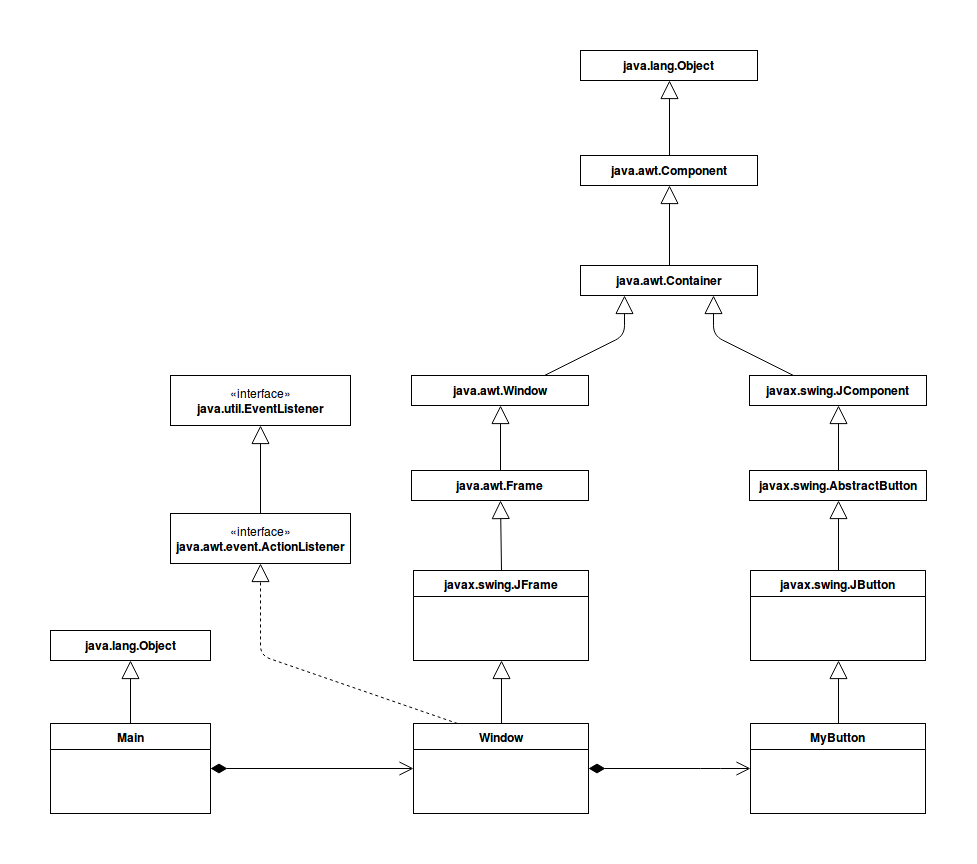

The diagram above was exported from draw.io. Its source (the exported page's mxGraphModel, read from the mxfile embedded in the PNG):
<mxGraphModel dx="1365" dy="1848" grid="1" gridSize="10" guides="1" tooltips="1" connect="1" arrows="1" fold="1" page="1" pageScale="1" pageWidth="850" pageHeight="1100" background="#ffffff" math="0" shadow="0">
  <root>
    <mxCell id="0" style=";html=1;" />
    <mxCell id="1" style=";html=1;" parent="0" />
    <mxCell id="286da7f66bbe56b7-39" value="javax.swing.JButton" style="swimlane;html=1;fontStyle=1;align=center;verticalAlign=top;childLayout=stackLayout;horizontal=1;startSize=26;horizontalStack=0;resizeParent=1;resizeLast=0;collapsible=1;marginBottom=0;swimlaneFillColor=#ffffff;" parent="1" vertex="1">
      <mxGeometry x="760" y="195" width="175" height="90" as="geometry" />
    </mxCell>
    <mxCell id="286da7f66bbe56b7-43" value="MyButton" style="swimlane;html=1;fontStyle=1;align=center;verticalAlign=top;childLayout=stackLayout;horizontal=1;startSize=26;horizontalStack=0;resizeParent=1;resizeLast=0;collapsible=1;marginBottom=0;swimlaneFillColor=#ffffff;" parent="1" vertex="1">
      <mxGeometry x="760" y="348" width="175" height="90" as="geometry" />
    </mxCell>
    <mxCell id="286da7f66bbe56b7-50" value="Window" style="swimlane;html=1;fontStyle=1;align=center;verticalAlign=top;childLayout=stackLayout;horizontal=1;startSize=26;horizontalStack=0;resizeParent=1;resizeLast=0;collapsible=1;marginBottom=0;swimlaneFillColor=#ffffff;" parent="1" vertex="1">
      <mxGeometry x="423" y="348" width="175" height="90" as="geometry" />
    </mxCell>
    <mxCell id="286da7f66bbe56b7-54" value="javax.swing.JFrame" style="swimlane;html=1;fontStyle=1;align=center;verticalAlign=top;childLayout=stackLayout;horizontal=1;startSize=26;horizontalStack=0;resizeParent=1;resizeLast=0;collapsible=1;marginBottom=0;swimlaneFillColor=#ffffff;" parent="1" vertex="1">
      <mxGeometry x="423" y="195" width="175" height="90" as="geometry" />
    </mxCell>
    <mxCell id="286da7f66bbe56b7-65" value="Main" style="swimlane;html=1;fontStyle=1;align=center;verticalAlign=top;childLayout=stackLayout;horizontal=1;startSize=26;horizontalStack=0;resizeParent=1;resizeLast=0;collapsible=1;marginBottom=0;swimlaneFillColor=#ffffff;" parent="1" vertex="1">
      <mxGeometry x="60" y="348" width="160" height="90" as="geometry" />
    </mxCell>
    <mxCell id="286da7f66bbe56b7-69" value="" style="endArrow=open;html=1;endSize=12;startArrow=diamondThin;startSize=14;startFill=1;edgeStyle=orthogonalEdgeStyle;align=left;verticalAlign=bottom;entryX=0;entryY=0.5;exitX=1;exitY=0.5;" parent="1" source="286da7f66bbe56b7-65" target="286da7f66bbe56b7-50" edge="1">
      <mxGeometry x="-1" y="3" relative="1" as="geometry">
        <mxPoint x="290" y="430" as="sourcePoint" />
        <mxPoint x="400" y="393" as="targetPoint" />
        <Array as="points" />
      </mxGeometry>
    </mxCell>
    <mxCell id="286da7f66bbe56b7-70" value="" style="endArrow=open;html=1;endSize=12;startArrow=diamondThin;startSize=14;startFill=1;edgeStyle=orthogonalEdgeStyle;align=left;verticalAlign=bottom;exitX=1;exitY=0.5;entryX=0;entryY=0.5;" parent="1" source="286da7f66bbe56b7-50" target="286da7f66bbe56b7-43" edge="1">
      <mxGeometry x="-1" y="3" relative="1" as="geometry">
        <mxPoint x="630" y="437" as="sourcePoint" />
        <mxPoint x="790" y="437" as="targetPoint" />
        <Array as="points">
          <mxPoint x="720" y="393" />
          <mxPoint x="720" y="393" />
        </Array>
      </mxGeometry>
    </mxCell>
    <mxCell id="286da7f66bbe56b7-71" value="" style="endArrow=block;endSize=16;endFill=0;html=1;entryX=0.5;entryY=1;exitX=0.5;exitY=0;" parent="1" source="286da7f66bbe56b7-50" target="286da7f66bbe56b7-54" edge="1">
      <mxGeometry width="160" relative="1" as="geometry">
        <mxPoint x="490" y="380" as="sourcePoint" />
        <mxPoint x="530" y="330" as="targetPoint" />
      </mxGeometry>
    </mxCell>
    <mxCell id="286da7f66bbe56b7-72" value="" style="endArrow=block;endSize=16;endFill=0;html=1;entryX=0.5;entryY=1;exitX=0.5;exitY=0;" parent="1" source="286da7f66bbe56b7-43" target="286da7f66bbe56b7-39" edge="1">
      <mxGeometry width="160" relative="1" as="geometry">
        <mxPoint x="700" y="373" as="sourcePoint" />
        <mxPoint x="700" y="310" as="targetPoint" />
      </mxGeometry>
    </mxCell>
    <mxCell id="286da7f66bbe56b7-81" value="&lt;b&gt;java.awt.Frame&lt;/b&gt;" style="html=1;" parent="1" vertex="1">
      <mxGeometry x="421" y="95" width="177" height="30" as="geometry" />
    </mxCell>
    <mxCell id="286da7f66bbe56b7-83" value="" style="endArrow=block;endSize=16;endFill=0;html=1;entryX=0.5;entryY=1;exitX=0.5;exitY=0;" parent="1" source="286da7f66bbe56b7-54" target="286da7f66bbe56b7-81" edge="1">
      <mxGeometry width="160" relative="1" as="geometry">
        <mxPoint x="380" y="195" as="sourcePoint" />
        <mxPoint x="380" y="132" as="targetPoint" />
      </mxGeometry>
    </mxCell>
    <mxCell id="286da7f66bbe56b7-84" value="&lt;b&gt;java.awt.Window&lt;/b&gt;" style="html=1;" parent="1" vertex="1">
      <mxGeometry x="421" width="177" height="30" as="geometry" />
    </mxCell>
    <mxCell id="286da7f66bbe56b7-85" value="" style="endArrow=block;endSize=16;endFill=0;html=1;entryX=0.5;entryY=1;exitX=0.5;exitY=0;" parent="1" source="286da7f66bbe56b7-81" target="286da7f66bbe56b7-84" edge="1">
      <mxGeometry width="160" relative="1" as="geometry">
        <mxPoint x="513" y="80" as="sourcePoint" />
        <mxPoint x="382" y="17" as="targetPoint" />
      </mxGeometry>
    </mxCell>
    <mxCell id="286da7f66bbe56b7-86" value="&lt;b&gt;javax.swing.AbstractButton&lt;/b&gt;" style="html=1;" parent="1" vertex="1">
      <mxGeometry x="759" y="95" width="177" height="30" as="geometry" />
    </mxCell>
    <mxCell id="286da7f66bbe56b7-87" value="" style="endArrow=block;endSize=16;endFill=0;html=1;entryX=0.5;entryY=1;exitX=0.5;exitY=0;" parent="1" target="286da7f66bbe56b7-86" edge="1">
      <mxGeometry width="160" relative="1" as="geometry">
        <mxPoint x="848" y="195" as="sourcePoint" />
        <mxPoint x="717" y="132" as="targetPoint" />
      </mxGeometry>
    </mxCell>
    <mxCell id="286da7f66bbe56b7-88" value="&lt;b&gt;javax.swing.JComponent&lt;/b&gt;" style="html=1;" parent="1" vertex="1">
      <mxGeometry x="759" width="177" height="30" as="geometry" />
    </mxCell>
    <mxCell id="286da7f66bbe56b7-89" value="" style="endArrow=block;endSize=16;endFill=0;html=1;entryX=0.5;entryY=1;exitX=0.5;exitY=0;" parent="1" source="286da7f66bbe56b7-86" target="286da7f66bbe56b7-88" edge="1">
      <mxGeometry width="160" relative="1" as="geometry">
        <mxPoint x="851" y="80" as="sourcePoint" />
        <mxPoint x="720" y="17" as="targetPoint" />
      </mxGeometry>
    </mxCell>
    <mxCell id="286da7f66bbe56b7-90" value="&lt;b&gt;java.awt.Container&lt;/b&gt;" style="html=1;" parent="1" vertex="1">
      <mxGeometry x="590" y="-110" width="177" height="30" as="geometry" />
    </mxCell>
    <mxCell id="286da7f66bbe56b7-91" value="" style="endArrow=block;endSize=16;endFill=0;html=1;entryX=0.75;entryY=1;exitX=0.25;exitY=0;" parent="1" source="286da7f66bbe56b7-88" target="286da7f66bbe56b7-90" edge="1">
      <mxGeometry width="160" relative="1" as="geometry">
        <mxPoint x="840" y="-45" as="sourcePoint" />
        <mxPoint x="840" y="-110" as="targetPoint" />
        <Array as="points">
          <mxPoint x="723" y="-40" />
        </Array>
      </mxGeometry>
    </mxCell>
    <mxCell id="286da7f66bbe56b7-93" value="" style="endArrow=block;endSize=16;endFill=0;html=1;entryX=0.25;entryY=1;exitX=0.75;exitY=0;" parent="1" source="286da7f66bbe56b7-84" target="286da7f66bbe56b7-90" edge="1">
      <mxGeometry width="160" relative="1" as="geometry">
        <mxPoint x="540" y="-55" as="sourcePoint" />
        <mxPoint x="540" y="-120" as="targetPoint" />
        <Array as="points">
          <mxPoint x="634" y="-40" />
        </Array>
      </mxGeometry>
    </mxCell>
    <mxCell id="286da7f66bbe56b7-94" value="" style="endArrow=block;endSize=16;endFill=0;html=1;entryX=0.5;entryY=1;exitX=0.5;exitY=0;" parent="1" source="286da7f66bbe56b7-90" target="286da7f66bbe56b7-95" edge="1">
      <mxGeometry width="160" relative="1" as="geometry">
        <mxPoint x="846" y="-110" as="sourcePoint" />
        <mxPoint x="846" y="-175" as="targetPoint" />
      </mxGeometry>
    </mxCell>
    <mxCell id="286da7f66bbe56b7-95" value="&lt;b&gt;java.awt.Component&lt;/b&gt;" style="html=1;" parent="1" vertex="1">
      <mxGeometry x="590" y="-220" width="177" height="30" as="geometry" />
    </mxCell>
    <mxCell id="286da7f66bbe56b7-96" value="&lt;b&gt;java.lang.Object&lt;/b&gt;" style="html=1;" parent="1" vertex="1">
      <mxGeometry x="590" y="-325" width="177" height="30" as="geometry" />
    </mxCell>
    <mxCell id="286da7f66bbe56b7-97" value="" style="endArrow=block;endSize=16;endFill=0;html=1;entryX=0.5;entryY=1;exitX=0.5;exitY=0;" parent="1" source="286da7f66bbe56b7-95" target="286da7f66bbe56b7-96" edge="1">
      <mxGeometry width="160" relative="1" as="geometry">
        <mxPoint x="560" y="-230" as="sourcePoint" />
        <mxPoint x="560" y="-310" as="targetPoint" />
      </mxGeometry>
    </mxCell>
    <mxCell id="286da7f66bbe56b7-99" value="&lt;b&gt;java.lang.Object&lt;/b&gt;" style="html=1;" parent="1" vertex="1">
      <mxGeometry x="60" y="255" width="160" height="30" as="geometry" />
    </mxCell>
    <mxCell id="286da7f66bbe56b7-104" value="" style="endArrow=block;endSize=16;endFill=0;html=1;entryX=0.5;entryY=1;exitX=0.5;exitY=0;" parent="1" source="286da7f66bbe56b7-65" target="286da7f66bbe56b7-99" edge="1">
      <mxGeometry width="160" relative="1" as="geometry">
        <mxPoint x="-10" y="317" as="sourcePoint" />
        <mxPoint x="-10" y="254" as="targetPoint" />
      </mxGeometry>
    </mxCell>
    <mxCell id="6f3f2033c8c2fbb9-2" value="«interface»&lt;br&gt;&lt;b&gt;java.awt.event.ActionListener&lt;/b&gt;" style="html=1;" parent="1" vertex="1">
      <mxGeometry x="180" y="138" width="180" height="50" as="geometry" />
    </mxCell>
    <mxCell id="6f3f2033c8c2fbb9-3" value="" style="endArrow=block;endSize=16;endFill=0;html=1;entryX=0.5;entryY=1;exitX=0.25;exitY=0;dashed=1;" parent="1" source="286da7f66bbe56b7-50" target="6f3f2033c8c2fbb9-2" edge="1">
      <mxGeometry width="160" relative="1" as="geometry">
        <mxPoint x="1000" y="503" as="sourcePoint" />
        <mxPoint x="1000" y="440" as="targetPoint" />
        <Array as="points">
          <mxPoint x="270" y="280" />
        </Array>
      </mxGeometry>
    </mxCell>
    <mxCell id="6f3f2033c8c2fbb9-4" value="«interface»&lt;br&gt;&lt;b&gt;java.util.EventListener&lt;/b&gt;" style="html=1;" parent="1" vertex="1">
      <mxGeometry x="180" width="180" height="50" as="geometry" />
    </mxCell>
    <mxCell id="6f3f2033c8c2fbb9-5" value="" style="endArrow=block;endSize=16;endFill=0;html=1;entryX=0.5;entryY=1;exitX=0.5;exitY=0;" parent="1" source="6f3f2033c8c2fbb9-2" target="6f3f2033c8c2fbb9-4" edge="1">
      <mxGeometry width="160" relative="1" as="geometry">
        <mxPoint x="350" y="120" as="sourcePoint" />
        <mxPoint x="274" y="69.66666666666652" as="targetPoint" />
      </mxGeometry>
    </mxCell>
  </root>
</mxGraphModel>